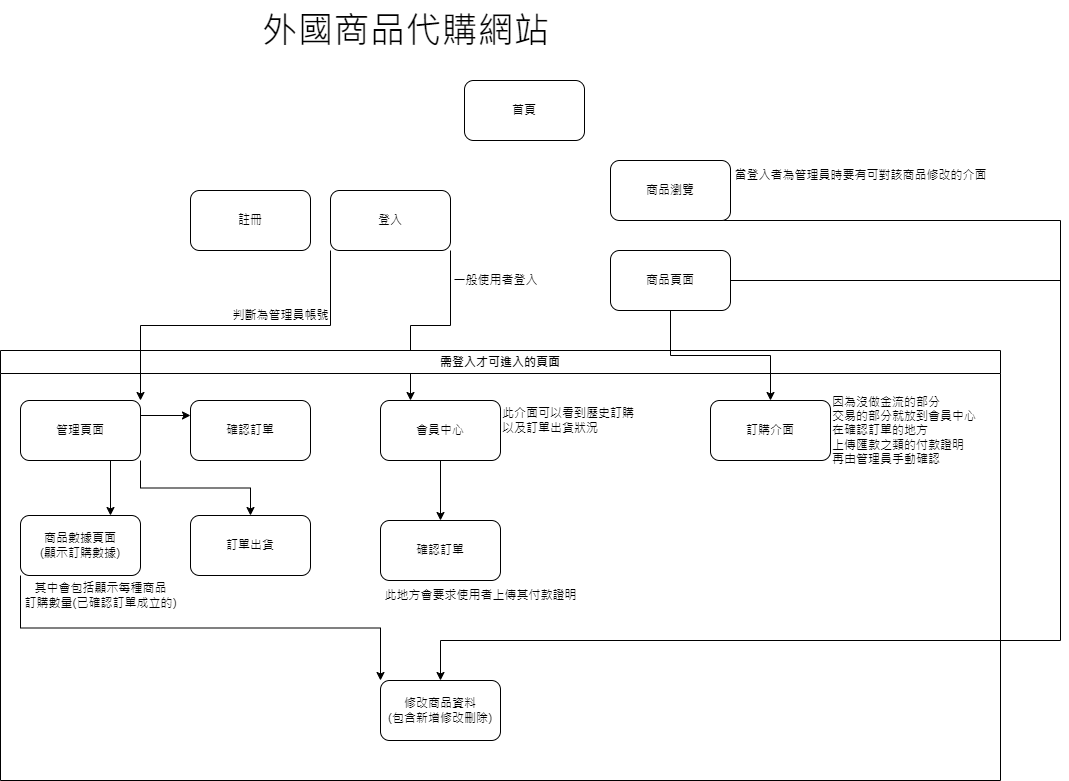

The diagram above was exported from draw.io. Its source (the exported page's mxGraphModel, read from the mxfile embedded in the PNG):
<mxGraphModel dx="2261" dy="788" grid="1" gridSize="10" guides="1" tooltips="1" connect="1" arrows="1" fold="1" page="1" pageScale="1" pageWidth="827" pageHeight="1169" math="0" shadow="0">
  <root>
    <mxCell id="0" />
    <mxCell id="1" parent="0" />
    <mxCell id="-6JE7OrxqMrLVP6x-fKF-1" value="首頁" style="rounded=1;whiteSpace=wrap;html=1;" parent="1" vertex="1">
      <mxGeometry x="354" y="130" width="120" height="60" as="geometry" />
    </mxCell>
    <mxCell id="-6JE7OrxqMrLVP6x-fKF-23" style="edgeStyle=orthogonalEdgeStyle;rounded=0;orthogonalLoop=1;jettySize=auto;html=1;exitX=1;exitY=1;exitDx=0;exitDy=0;entryX=0.25;entryY=0;entryDx=0;entryDy=0;fontSize=12;" parent="1" source="-6JE7OrxqMrLVP6x-fKF-2" target="-6JE7OrxqMrLVP6x-fKF-22" edge="1">
      <mxGeometry relative="1" as="geometry" />
    </mxCell>
    <mxCell id="-6JE7OrxqMrLVP6x-fKF-2" value="登入" style="rounded=1;whiteSpace=wrap;html=1;" parent="1" vertex="1">
      <mxGeometry x="220" y="240" width="120" height="60" as="geometry" />
    </mxCell>
    <mxCell id="-6JE7OrxqMrLVP6x-fKF-38" style="edgeStyle=orthogonalEdgeStyle;rounded=0;orthogonalLoop=1;jettySize=auto;html=1;exitX=0.5;exitY=1;exitDx=0;exitDy=0;entryX=0.5;entryY=0;entryDx=0;entryDy=0;fontSize=12;" parent="1" source="-6JE7OrxqMrLVP6x-fKF-3" target="-6JE7OrxqMrLVP6x-fKF-36" edge="1">
      <mxGeometry relative="1" as="geometry">
        <Array as="points">
          <mxPoint x="950" y="270" />
          <mxPoint x="950" y="690" />
          <mxPoint x="330" y="690" />
        </Array>
      </mxGeometry>
    </mxCell>
    <mxCell id="-6JE7OrxqMrLVP6x-fKF-3" value="商品瀏覽" style="rounded=1;whiteSpace=wrap;html=1;" parent="1" vertex="1">
      <mxGeometry x="500" y="210" width="120" height="60" as="geometry" />
    </mxCell>
    <mxCell id="-6JE7OrxqMrLVP6x-fKF-6" value="判斷為管理員帳號" style="text;html=1;align=center;verticalAlign=middle;resizable=0;points=[];autosize=1;strokeColor=none;fillColor=none;" parent="1" vertex="1">
      <mxGeometry x="110" y="350" width="120" height="30" as="geometry" />
    </mxCell>
    <mxCell id="-6JE7OrxqMrLVP6x-fKF-7" value="註冊" style="rounded=1;whiteSpace=wrap;html=1;" parent="1" vertex="1">
      <mxGeometry x="80" y="240" width="120" height="60" as="geometry" />
    </mxCell>
    <mxCell id="-6JE7OrxqMrLVP6x-fKF-9" value="需登入才可進入的頁面" style="swimlane;whiteSpace=wrap;html=1;" parent="1" vertex="1">
      <mxGeometry x="-110" y="400" width="1000" height="430" as="geometry" />
    </mxCell>
    <mxCell id="-6JE7OrxqMrLVP6x-fKF-32" style="edgeStyle=orthogonalEdgeStyle;rounded=0;orthogonalLoop=1;jettySize=auto;html=1;exitX=1;exitY=1;exitDx=0;exitDy=0;fontSize=12;" parent="-6JE7OrxqMrLVP6x-fKF-9" source="-6JE7OrxqMrLVP6x-fKF-4" target="-6JE7OrxqMrLVP6x-fKF-31" edge="1">
      <mxGeometry relative="1" as="geometry" />
    </mxCell>
    <mxCell id="-6JE7OrxqMrLVP6x-fKF-4" value="管理頁面" style="rounded=1;whiteSpace=wrap;html=1;" parent="-6JE7OrxqMrLVP6x-fKF-9" vertex="1">
      <mxGeometry x="20" y="50" width="120" height="60" as="geometry" />
    </mxCell>
    <mxCell id="-6JE7OrxqMrLVP6x-fKF-37" style="edgeStyle=orthogonalEdgeStyle;rounded=0;orthogonalLoop=1;jettySize=auto;html=1;exitX=0;exitY=1;exitDx=0;exitDy=0;entryX=0;entryY=0;entryDx=0;entryDy=0;fontSize=12;" parent="-6JE7OrxqMrLVP6x-fKF-9" source="-6JE7OrxqMrLVP6x-fKF-17" target="-6JE7OrxqMrLVP6x-fKF-36" edge="1">
      <mxGeometry relative="1" as="geometry" />
    </mxCell>
    <mxCell id="-6JE7OrxqMrLVP6x-fKF-17" value="商品數據頁面&lt;br&gt;(顯示訂購數據)" style="rounded=1;whiteSpace=wrap;html=1;fontSize=12;" parent="-6JE7OrxqMrLVP6x-fKF-9" vertex="1">
      <mxGeometry x="20" y="165" width="120" height="60" as="geometry" />
    </mxCell>
    <mxCell id="-6JE7OrxqMrLVP6x-fKF-18" value="" style="endArrow=classic;html=1;rounded=0;fontSize=12;exitX=0.75;exitY=1;exitDx=0;exitDy=0;entryX=0.75;entryY=0;entryDx=0;entryDy=0;" parent="-6JE7OrxqMrLVP6x-fKF-9" source="-6JE7OrxqMrLVP6x-fKF-4" target="-6JE7OrxqMrLVP6x-fKF-17" edge="1">
      <mxGeometry width="50" height="50" relative="1" as="geometry">
        <mxPoint x="110" y="160" as="sourcePoint" />
        <mxPoint x="160" y="110" as="targetPoint" />
      </mxGeometry>
    </mxCell>
    <mxCell id="-6JE7OrxqMrLVP6x-fKF-19" value="確認訂單" style="rounded=1;whiteSpace=wrap;html=1;fontSize=12;" parent="-6JE7OrxqMrLVP6x-fKF-9" vertex="1">
      <mxGeometry x="190" y="50" width="120" height="60" as="geometry" />
    </mxCell>
    <mxCell id="-6JE7OrxqMrLVP6x-fKF-20" value="" style="endArrow=classic;html=1;rounded=0;fontSize=12;exitX=1;exitY=0.25;exitDx=0;exitDy=0;entryX=0;entryY=0.25;entryDx=0;entryDy=0;" parent="-6JE7OrxqMrLVP6x-fKF-9" source="-6JE7OrxqMrLVP6x-fKF-4" target="-6JE7OrxqMrLVP6x-fKF-19" edge="1">
      <mxGeometry width="50" height="50" relative="1" as="geometry">
        <mxPoint x="170" y="190" as="sourcePoint" />
        <mxPoint x="220" y="140" as="targetPoint" />
      </mxGeometry>
    </mxCell>
    <mxCell id="-6JE7OrxqMrLVP6x-fKF-28" style="edgeStyle=orthogonalEdgeStyle;rounded=0;orthogonalLoop=1;jettySize=auto;html=1;exitX=0.5;exitY=1;exitDx=0;exitDy=0;fontSize=12;" parent="-6JE7OrxqMrLVP6x-fKF-9" source="-6JE7OrxqMrLVP6x-fKF-22" target="-6JE7OrxqMrLVP6x-fKF-27" edge="1">
      <mxGeometry relative="1" as="geometry" />
    </mxCell>
    <mxCell id="-6JE7OrxqMrLVP6x-fKF-22" value="會員中心" style="rounded=1;whiteSpace=wrap;html=1;fontSize=12;" parent="-6JE7OrxqMrLVP6x-fKF-9" vertex="1">
      <mxGeometry x="380" y="50" width="120" height="60" as="geometry" />
    </mxCell>
    <mxCell id="-6JE7OrxqMrLVP6x-fKF-25" value="訂購介面" style="rounded=1;whiteSpace=wrap;html=1;fontSize=12;" parent="-6JE7OrxqMrLVP6x-fKF-9" vertex="1">
      <mxGeometry x="710" y="50" width="120" height="60" as="geometry" />
    </mxCell>
    <mxCell id="-6JE7OrxqMrLVP6x-fKF-27" value="確認訂單" style="rounded=1;whiteSpace=wrap;html=1;fontSize=12;" parent="-6JE7OrxqMrLVP6x-fKF-9" vertex="1">
      <mxGeometry x="380" y="170" width="120" height="60" as="geometry" />
    </mxCell>
    <mxCell id="-6JE7OrxqMrLVP6x-fKF-29" value="因為沒做金流的部分&lt;br&gt;交易的部分就放到會員中心&lt;br&gt;在確認訂單的地方&lt;br&gt;上傳匯款之類的付款證明&lt;br&gt;再由管理員手動確認" style="text;html=1;align=left;verticalAlign=middle;resizable=0;points=[];autosize=1;strokeColor=none;fillColor=none;fontSize=12;" parent="-6JE7OrxqMrLVP6x-fKF-9" vertex="1">
      <mxGeometry x="830" y="35" width="170" height="90" as="geometry" />
    </mxCell>
    <mxCell id="-6JE7OrxqMrLVP6x-fKF-30" value="其中會包括顯示每種商品&lt;br&gt;訂購數量(已確認訂單成立的)" style="text;html=1;align=center;verticalAlign=middle;resizable=0;points=[];autosize=1;strokeColor=none;fillColor=none;fontSize=12;" parent="-6JE7OrxqMrLVP6x-fKF-9" vertex="1">
      <mxGeometry x="10" y="225" width="180" height="40" as="geometry" />
    </mxCell>
    <mxCell id="-6JE7OrxqMrLVP6x-fKF-31" value="訂單出貨" style="rounded=1;whiteSpace=wrap;html=1;fontSize=12;" parent="-6JE7OrxqMrLVP6x-fKF-9" vertex="1">
      <mxGeometry x="190" y="165" width="120" height="60" as="geometry" />
    </mxCell>
    <mxCell id="-6JE7OrxqMrLVP6x-fKF-34" value="此地方會要求使用者上傳其付款證明" style="text;html=1;align=center;verticalAlign=middle;resizable=0;points=[];autosize=1;strokeColor=none;fillColor=none;fontSize=12;" parent="-6JE7OrxqMrLVP6x-fKF-9" vertex="1">
      <mxGeometry x="370" y="230" width="220" height="30" as="geometry" />
    </mxCell>
    <mxCell id="-6JE7OrxqMrLVP6x-fKF-35" value="此介面可以看到歷史訂購&lt;br&gt;以及訂單出貨狀況" style="text;html=1;align=left;verticalAlign=middle;resizable=0;points=[];autosize=1;strokeColor=none;fillColor=none;fontSize=12;" parent="-6JE7OrxqMrLVP6x-fKF-9" vertex="1">
      <mxGeometry x="500" y="50" width="160" height="40" as="geometry" />
    </mxCell>
    <mxCell id="-6JE7OrxqMrLVP6x-fKF-36" value="修改商品資料&lt;br&gt;(包含新增修改刪除)" style="rounded=1;whiteSpace=wrap;html=1;fontSize=12;" parent="-6JE7OrxqMrLVP6x-fKF-9" vertex="1">
      <mxGeometry x="380" y="330" width="120" height="60" as="geometry" />
    </mxCell>
    <mxCell id="-6JE7OrxqMrLVP6x-fKF-5" style="edgeStyle=orthogonalEdgeStyle;rounded=0;orthogonalLoop=1;jettySize=auto;html=1;exitX=0;exitY=1;exitDx=0;exitDy=0;entryX=1;entryY=0;entryDx=0;entryDy=0;" parent="1" source="-6JE7OrxqMrLVP6x-fKF-2" target="-6JE7OrxqMrLVP6x-fKF-4" edge="1">
      <mxGeometry relative="1" as="geometry" />
    </mxCell>
    <mxCell id="-6JE7OrxqMrLVP6x-fKF-26" style="edgeStyle=orthogonalEdgeStyle;rounded=0;orthogonalLoop=1;jettySize=auto;html=1;exitX=0.5;exitY=1;exitDx=0;exitDy=0;fontSize=12;" parent="1" source="-6JE7OrxqMrLVP6x-fKF-10" target="-6JE7OrxqMrLVP6x-fKF-25" edge="1">
      <mxGeometry relative="1" as="geometry" />
    </mxCell>
    <mxCell id="-6JE7OrxqMrLVP6x-fKF-10" value="商品頁面" style="rounded=1;whiteSpace=wrap;html=1;" parent="1" vertex="1">
      <mxGeometry x="500" y="300" width="120" height="60" as="geometry" />
    </mxCell>
    <mxCell id="-6JE7OrxqMrLVP6x-fKF-11" value="&lt;font style=&quot;font-size: 36px;&quot;&gt;外國商品代購網站&lt;br&gt;&lt;/font&gt;" style="text;html=1;align=center;verticalAlign=middle;resizable=0;points=[];autosize=1;strokeColor=none;fillColor=none;" parent="1" vertex="1">
      <mxGeometry x="140" y="50" width="310" height="60" as="geometry" />
    </mxCell>
    <mxCell id="-6JE7OrxqMrLVP6x-fKF-15" value="當登入者為管理員時要有可對該商品修改的介面" style="text;html=1;align=center;verticalAlign=middle;resizable=0;points=[];autosize=1;strokeColor=none;fillColor=none;fontSize=12;" parent="1" vertex="1">
      <mxGeometry x="610" y="210" width="280" height="30" as="geometry" />
    </mxCell>
    <mxCell id="-6JE7OrxqMrLVP6x-fKF-24" value="一般使用者登入" style="text;html=1;align=center;verticalAlign=middle;resizable=0;points=[];autosize=1;strokeColor=none;fillColor=none;fontSize=12;" parent="1" vertex="1">
      <mxGeometry x="330" y="315" width="110" height="30" as="geometry" />
    </mxCell>
    <mxCell id="-6JE7OrxqMrLVP6x-fKF-40" value="" style="endArrow=none;html=1;rounded=0;fontSize=12;exitX=1;exitY=0.5;exitDx=0;exitDy=0;" parent="1" source="-6JE7OrxqMrLVP6x-fKF-10" edge="1">
      <mxGeometry width="50" height="50" relative="1" as="geometry">
        <mxPoint x="650" y="360" as="sourcePoint" />
        <mxPoint x="950" y="330" as="targetPoint" />
      </mxGeometry>
    </mxCell>
  </root>
</mxGraphModel>